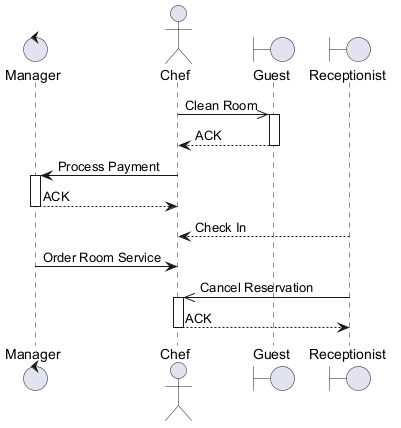

The diagram above was rendered by PlantUML. Its source (embedded in the PNG):
@startuml
skinparam backgroundColor #FFFFFF
skinparam roundCorner 15
control "Manager" as M
actor "Chef" as C
boundary "Guest" as G
boundary "Receptionist" as R
C ->> G : Clean Room
activate G
G --> C : ACK
deactivate G
C -> M : Process Payment
activate M
M --> C : ACK
deactivate M
R --> C : Check In
M -> C : Order Room Service
R ->> C : Cancel Reservation
activate C
C --> R : ACK
deactivate C
@enduml